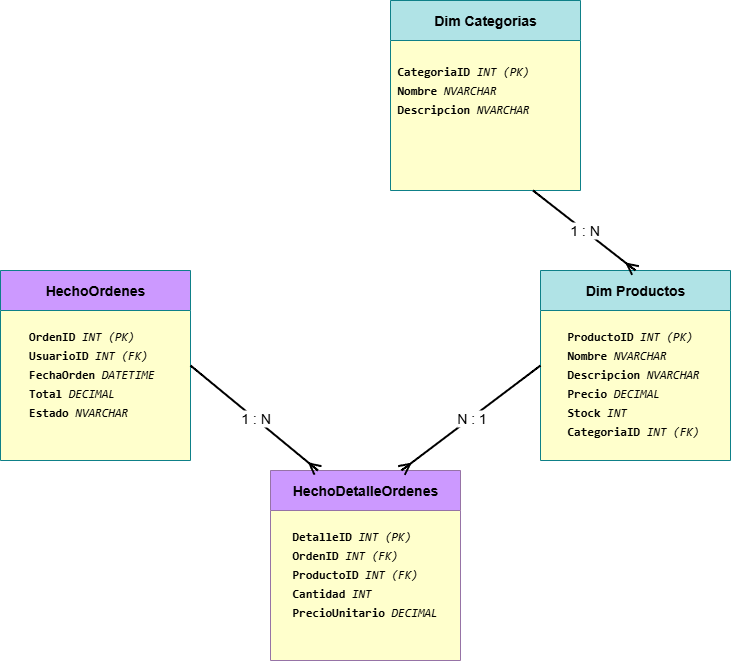

The diagram above was exported from draw.io. Its source (the exported page's mxGraphModel, read from the mxfile embedded in the PNG):
<mxGraphModel dx="1226" dy="722" grid="1" gridSize="10" guides="1" tooltips="1" connect="1" arrows="1" fold="1" page="1" pageScale="1" pageWidth="827" pageHeight="1169" background="none" math="0" shadow="0">
  <root>
    <mxCell id="0" />
    <mxCell id="1" parent="0" />
    <mxCell id="EVz-UE1yfIBKzOx52TZU-1" value="&lt;h3&gt;&lt;span style=&quot;font-size: 14px;&quot;&gt;HechoDetalleOrdenes&lt;/span&gt;&lt;/h3&gt;" style="swimlane;whiteSpace=wrap;html=1;fillColor=#CC99FF;strokeColor=#9673a6;startSize=40;swimlaneFillColor=#FFFFCC;" vertex="1" parent="1">
      <mxGeometry x="330" y="520" width="190" height="190" as="geometry" />
    </mxCell>
    <mxCell id="EVz-UE1yfIBKzOx52TZU-37" value="&lt;div style=&quot;font-family: Consolas, &amp;quot;Courier New&amp;quot;, monospace; line-height: 19px; white-space: pre;&quot;&gt;&lt;div style=&quot;&quot;&gt;&lt;font&gt;&lt;b style=&quot;&quot;&gt;DetalleID&lt;/b&gt; &lt;i style=&quot;&quot;&gt;&lt;span style=&quot;font-weight: normal;&quot;&gt;INT&lt;/span&gt;&lt;span style=&quot;font-weight: normal;&quot;&gt; (PK)&lt;/span&gt;&lt;/i&gt;&lt;/font&gt;&lt;/div&gt;&lt;div style=&quot;&quot;&gt;&lt;font&gt;&lt;b&gt;OrdenID&lt;/b&gt; &lt;i&gt;&lt;span style=&quot;font-weight: normal;&quot;&gt;INT&lt;/span&gt;&lt;span style=&quot;font-weight: normal;&quot;&gt; (FK)&lt;/span&gt;&lt;/i&gt;&lt;/font&gt;&lt;/div&gt;&lt;div style=&quot;&quot;&gt;&lt;font&gt;&lt;b&gt;ProductoID&lt;/b&gt; &lt;i style=&quot;font-weight: normal;&quot;&gt;&lt;span&gt;INT&lt;/span&gt;&lt;span&gt; (FK)&lt;/span&gt;&lt;/i&gt;&lt;/font&gt;&lt;/div&gt;&lt;div style=&quot;&quot;&gt;&lt;font&gt;&lt;b&gt;Cantidad&lt;/b&gt; &lt;span style=&quot;font-weight: normal;&quot;&gt;&lt;i&gt;INT&lt;/i&gt;&lt;/span&gt;&lt;/font&gt;&lt;/div&gt;&lt;div style=&quot;&quot;&gt;&lt;font&gt;&lt;b style=&quot;&quot;&gt;PrecioUnitario&lt;/b&gt; &lt;span style=&quot;font-weight: normal;&quot;&gt;&lt;i style=&quot;&quot;&gt;DECIMAL&lt;/i&gt;&lt;/span&gt;&lt;/font&gt;&lt;/div&gt;&lt;/div&gt;" style="text;whiteSpace=wrap;html=1;" vertex="1" parent="EVz-UE1yfIBKzOx52TZU-1">
      <mxGeometry x="20" y="50" width="150" height="120" as="geometry" />
    </mxCell>
    <mxCell id="EVz-UE1yfIBKzOx52TZU-2" value="&lt;span style=&quot;font-size: 14px;&quot;&gt;&lt;b&gt;Dim Productos&lt;/b&gt;&lt;/span&gt;" style="swimlane;whiteSpace=wrap;html=1;fillColor=#b0e3e6;strokeColor=#0e8088;startSize=40;fontStyle=0;swimlaneFillColor=#FFFFCC;" vertex="1" parent="1">
      <mxGeometry x="600" y="320" width="190" height="190" as="geometry" />
    </mxCell>
    <mxCell id="EVz-UE1yfIBKzOx52TZU-39" value="&lt;div style=&quot;font-family: Consolas, &amp;quot;Courier New&amp;quot;, monospace; line-height: 19px; white-space: pre;&quot;&gt;&lt;div style=&quot;&quot;&gt;&lt;font&gt;&lt;b style=&quot;&quot;&gt;ProductoID&lt;/b&gt; &lt;i style=&quot;&quot;&gt;&lt;span style=&quot;font-weight: normal;&quot;&gt;INT&lt;/span&gt;&lt;span style=&quot;font-weight: normal;&quot;&gt; (PK)&lt;/span&gt;&lt;/i&gt;&lt;/font&gt;&lt;/div&gt;&lt;div style=&quot;&quot;&gt;&lt;font&gt;&lt;b&gt;Nombre&lt;/b&gt; &lt;span style=&quot;font-weight: normal;&quot;&gt;&lt;i&gt;NVARCHAR&lt;/i&gt;&lt;/span&gt;&lt;/font&gt;&lt;/div&gt;&lt;div style=&quot;&quot;&gt;&lt;font&gt;&lt;b&gt;Descripcion&lt;/b&gt; &lt;span style=&quot;font-weight: normal;&quot;&gt;&lt;i&gt;NVARCHAR&lt;/i&gt;&lt;/span&gt;&lt;/font&gt;&lt;/div&gt;&lt;div style=&quot;&quot;&gt;&lt;font&gt;&lt;b&gt;Precio&lt;/b&gt; &lt;span style=&quot;font-weight: normal;&quot;&gt;&lt;i&gt;DECIMAL&lt;/i&gt;&lt;/span&gt;&lt;/font&gt;&lt;/div&gt;&lt;div style=&quot;&quot;&gt;&lt;font&gt;&lt;b&gt;Stock&lt;/b&gt; &lt;i style=&quot;font-weight: normal;&quot;&gt;&lt;span&gt;INT&lt;/span&gt;&lt;span&gt; &lt;/span&gt;&lt;/i&gt;&lt;/font&gt;&lt;/div&gt;&lt;div style=&quot;&quot;&gt;&lt;font&gt;&lt;b style=&quot;&quot;&gt;CategoriaID&lt;/b&gt; &lt;i style=&quot;font-weight: normal;&quot;&gt;INT (FK)&lt;/i&gt;&lt;/font&gt;&lt;/div&gt;&lt;/div&gt;" style="text;whiteSpace=wrap;html=1;" vertex="1" parent="EVz-UE1yfIBKzOx52TZU-2">
      <mxGeometry x="25" y="50" width="140" height="120" as="geometry" />
    </mxCell>
    <mxCell id="EVz-UE1yfIBKzOx52TZU-10" value="&lt;span style=&quot;font-size: 14px;&quot;&gt;HechoOrdenes&lt;/span&gt;" style="swimlane;whiteSpace=wrap;html=1;fillColor=#CC99FF;strokeColor=#0e8088;startSize=40;swimlaneFillColor=#FFFFCC;" vertex="1" parent="1">
      <mxGeometry x="60" y="320" width="190" height="190" as="geometry" />
    </mxCell>
    <mxCell id="EVz-UE1yfIBKzOx52TZU-38" value="&lt;div style=&quot;font-family: Consolas, &amp;quot;Courier New&amp;quot;, monospace; line-height: 19px; white-space: pre;&quot;&gt;&lt;div style=&quot;&quot;&gt;&lt;font style=&quot;color: rgb(0, 0, 0);&quot;&gt;&amp;nbsp;&lt;b style=&quot;&quot;&gt;OrdenID&lt;/b&gt; &lt;i style=&quot;font-weight: normal;&quot;&gt;&lt;span&gt;INT&lt;/span&gt;&lt;span&gt; (PK)&lt;/span&gt;&lt;/i&gt;&lt;/font&gt;&lt;/div&gt;&lt;div style=&quot;&quot;&gt;&lt;font style=&quot;color: rgb(0, 0, 0);&quot;&gt;&amp;nbsp;&lt;b&gt;UsuarioID&lt;/b&gt; &lt;i style=&quot;font-weight: normal;&quot;&gt;&lt;span&gt;INT&lt;/span&gt;&lt;span&gt; (FK)&lt;/span&gt;&lt;/i&gt;&lt;/font&gt;&lt;/div&gt;&lt;div style=&quot;&quot;&gt;&lt;font style=&quot;color: rgb(0, 0, 0);&quot;&gt;&amp;nbsp;&lt;b&gt;FechaOrden&lt;/b&gt; &lt;span style=&quot;font-weight: normal;&quot;&gt;&lt;i&gt;DATETIME&lt;/i&gt;&lt;/span&gt;&lt;/font&gt;&lt;/div&gt;&lt;div style=&quot;&quot;&gt;&lt;font style=&quot;color: rgb(0, 0, 0);&quot;&gt;&amp;nbsp;&lt;b&gt;Total&lt;/b&gt; &lt;span style=&quot;font-weight: normal;&quot;&gt;&lt;i&gt;DECIMAL&lt;/i&gt;&lt;/span&gt;&lt;/font&gt;&lt;/div&gt;&lt;div style=&quot;&quot;&gt;&lt;font style=&quot;color: rgb(0, 0, 0);&quot;&gt;&amp;nbsp;&lt;b style=&quot;&quot;&gt;Estado&lt;/b&gt; &lt;span style=&quot;font-weight: normal;&quot;&gt;&lt;i style=&quot;&quot;&gt;NVARCHAR&lt;/i&gt;&lt;/span&gt;&lt;/font&gt;&lt;/div&gt;&lt;/div&gt;" style="text;whiteSpace=wrap;html=1;" vertex="1" parent="EVz-UE1yfIBKzOx52TZU-10">
      <mxGeometry x="20" y="50" width="150" height="120" as="geometry" />
    </mxCell>
    <mxCell id="EVz-UE1yfIBKzOx52TZU-24" value="&lt;span style=&quot;font-size: 14px;&quot;&gt;&lt;b&gt;Dim Categorias&lt;/b&gt;&lt;/span&gt;" style="swimlane;whiteSpace=wrap;html=1;fillColor=#b0e3e6;strokeColor=#0e8088;startSize=40;fontStyle=0;swimlaneFillColor=#FFFFCC;" vertex="1" parent="1">
      <mxGeometry x="450" y="50" width="190" height="190" as="geometry" />
    </mxCell>
    <mxCell id="EVz-UE1yfIBKzOx52TZU-36" value="&lt;div style=&quot;font-family: Consolas, &amp;quot;Courier New&amp;quot;, monospace; line-height: 19px; white-space: pre;&quot;&gt;&lt;div style=&quot;&quot;&gt;&lt;font&gt;&lt;b style=&quot;&quot;&gt;CategoriaID&lt;/b&gt; &lt;span style=&quot;font-weight: normal;&quot;&gt;&lt;i&gt;INT (PK)&lt;/i&gt;&lt;/span&gt;&lt;/font&gt;&lt;/div&gt;&lt;div style=&quot;&quot;&gt;&lt;font&gt;&lt;b&gt;Nombre&lt;/b&gt; &lt;span style=&quot;font-weight: normal;&quot;&gt;&lt;i&gt;NVARCHAR&lt;/i&gt;&lt;/span&gt;&lt;/font&gt;&lt;/div&gt;&lt;div style=&quot;&quot;&gt;&lt;font&gt;&lt;b style=&quot;&quot;&gt;Descripcion&lt;/b&gt; &lt;span style=&quot;font-weight: normal;&quot;&gt;&lt;i style=&quot;&quot;&gt;NVARCHAR&lt;/i&gt;&lt;/span&gt;&lt;/font&gt;&lt;/div&gt;&lt;/div&gt;" style="text;whiteSpace=wrap;html=1;" vertex="1" parent="EVz-UE1yfIBKzOx52TZU-24">
      <mxGeometry x="5" y="55" width="180" height="80" as="geometry" />
    </mxCell>
    <mxCell id="EVz-UE1yfIBKzOx52TZU-27" value="" style="endArrow=ERmany;html=1;rounded=0;fontSize=12;startSize=8;endSize=8;curved=1;entryX=0.5;entryY=0;entryDx=0;entryDy=0;exitX=0.75;exitY=1;exitDx=0;exitDy=0;strokeWidth=2;endFill=0;" edge="1" parent="1" source="EVz-UE1yfIBKzOx52TZU-24" target="EVz-UE1yfIBKzOx52TZU-2">
      <mxGeometry relative="1" as="geometry">
        <mxPoint x="260" y="60" as="sourcePoint" />
        <mxPoint x="720" y="270" as="targetPoint" />
      </mxGeometry>
    </mxCell>
    <mxCell id="EVz-UE1yfIBKzOx52TZU-28" value="1 : N" style="edgeLabel;resizable=0;html=1;;align=center;verticalAlign=middle;fontSize=14;" connectable="0" vertex="1" parent="EVz-UE1yfIBKzOx52TZU-27">
      <mxGeometry relative="1" as="geometry" />
    </mxCell>
    <mxCell id="EVz-UE1yfIBKzOx52TZU-29" value="" style="endArrow=ERmany;html=1;rounded=0;fontSize=12;startSize=8;endSize=8;curved=1;entryX=0.689;entryY=0;entryDx=0;entryDy=0;strokeWidth=2;endFill=0;entryPerimeter=0;exitX=0;exitY=0.5;exitDx=0;exitDy=0;" edge="1" parent="1" source="EVz-UE1yfIBKzOx52TZU-2" target="EVz-UE1yfIBKzOx52TZU-1">
      <mxGeometry relative="1" as="geometry">
        <mxPoint x="520" y="300" as="sourcePoint" />
        <mxPoint x="530" y="667.5" as="targetPoint" />
      </mxGeometry>
    </mxCell>
    <mxCell id="EVz-UE1yfIBKzOx52TZU-30" value="N : 1" style="edgeLabel;resizable=0;html=1;;align=center;verticalAlign=middle;fontSize=14;" connectable="0" vertex="1" parent="EVz-UE1yfIBKzOx52TZU-29">
      <mxGeometry relative="1" as="geometry" />
    </mxCell>
    <mxCell id="EVz-UE1yfIBKzOx52TZU-31" value="" style="endArrow=ERmany;html=1;rounded=0;fontSize=12;startSize=8;endSize=8;curved=1;entryX=0.25;entryY=0;entryDx=0;entryDy=0;exitX=1;exitY=0.5;exitDx=0;exitDy=0;strokeWidth=2;endFill=0;" edge="1" parent="1" source="EVz-UE1yfIBKzOx52TZU-10" target="EVz-UE1yfIBKzOx52TZU-1">
      <mxGeometry relative="1" as="geometry">
        <mxPoint x="290" y="440" as="sourcePoint" />
        <mxPoint x="429" y="470" as="targetPoint" />
      </mxGeometry>
    </mxCell>
    <mxCell id="EVz-UE1yfIBKzOx52TZU-32" value="1 : N" style="edgeLabel;resizable=0;html=1;;align=center;verticalAlign=middle;fontSize=14;" connectable="0" vertex="1" parent="EVz-UE1yfIBKzOx52TZU-31">
      <mxGeometry relative="1" as="geometry" />
    </mxCell>
  </root>
</mxGraphModel>